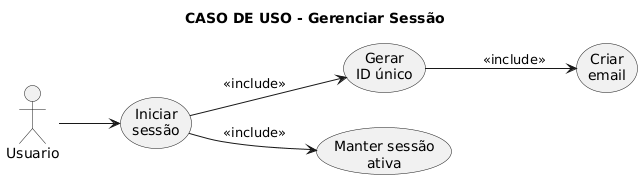

The diagram above was rendered by PlantUML. Its source (embedded in the PNG):
@startuml
title  CASO DE USO - Gerenciar Sessão
left to right direction
actor Usuario
usecase "Iniciar\nsessão" as IS
usecase "Gerar\nID único" as GI
usecase "Criar\nemail" as CE
usecase "Manter sessão\nativa" as MSA

Usuario --> IS
IS --> GI : <<include>>
GI --> CE : <<include>>
IS --> MSA : <<include>>
@enduml